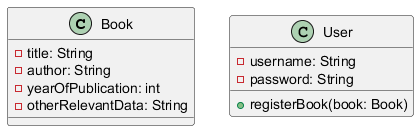

The diagram above was rendered by PlantUML. Its source (embedded in the PNG):
@startuml
class Book {
  - title: String
  - author: String
  - yearOfPublication: int
  - otherRelevantData: String
}

class User {
  - username: String
  - password: String
  + registerBook(book: Book)
}
@enduml